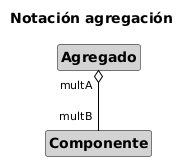

The diagram above was rendered by PlantUML. Its source (embedded in the PNG):
@startuml dc-notacion-agregacion-uml
title Notación agregación
!include ../estilos/draft.iuml

Agregado "multA" o-- "multB" Componente 
@enduml